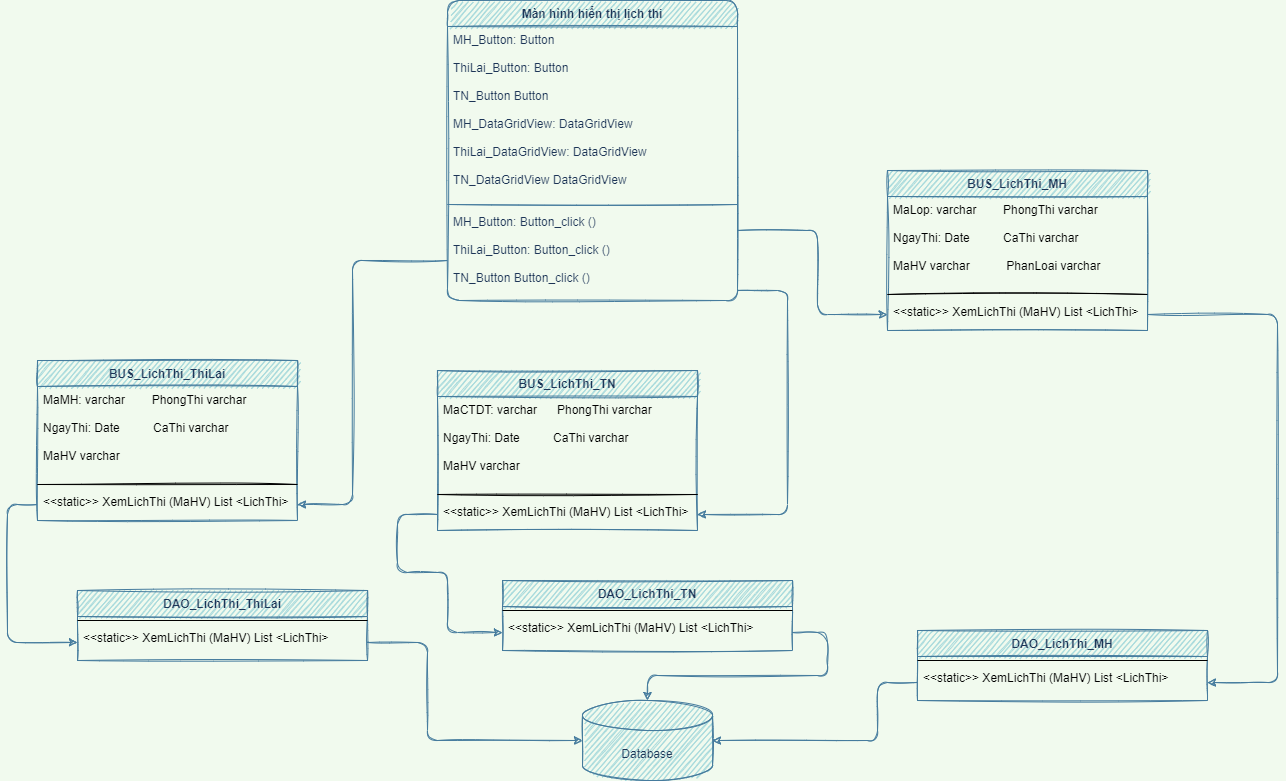

The diagram above was exported from draw.io. Its source (the exported page's mxGraphModel, read from the mxfile embedded in the PNG):
<mxGraphModel dx="1119" dy="480" grid="1" gridSize="10" guides="1" tooltips="1" connect="1" arrows="1" fold="1" page="1" pageScale="1" pageWidth="1169" pageHeight="827" background="#F1FAEE" math="0" shadow="0">
  <root>
    <mxCell id="T0fwKUCd9z-7e_WPy_Ry-0" />
    <mxCell id="T0fwKUCd9z-7e_WPy_Ry-1" parent="T0fwKUCd9z-7e_WPy_Ry-0" />
    <mxCell id="QCI6adNPaVNiq3Mg5IJs-0" value="Màn hình hiển thị lịch thi" style="swimlane;fontStyle=1;align=center;verticalAlign=top;childLayout=stackLayout;horizontal=1;startSize=26;horizontalStack=0;resizeParent=1;resizeParentMax=0;resizeLast=0;collapsible=1;marginBottom=0;rounded=1;fillColor=#A8DADC;strokeColor=#457B9D;fontColor=#1D3557;sketch=1;" vertex="1" parent="T0fwKUCd9z-7e_WPy_Ry-1">
      <mxGeometry x="450" y="30" width="290" height="300" as="geometry" />
    </mxCell>
    <mxCell id="QCI6adNPaVNiq3Mg5IJs-1" value="MH_Button: Button&#10;&#10;ThiLai_Button: Button&#10;&#10;TN_Button Button&#10;&#10;MH_DataGridView: DataGridView&#10;&#10;ThiLai_DataGridView: DataGridView&#10;&#10;TN_DataGridView DataGridView" style="text;strokeColor=none;fillColor=none;align=left;verticalAlign=top;spacingLeft=4;spacingRight=4;overflow=hidden;rotatable=0;points=[[0,0.5],[1,0.5]];portConstraint=eastwest;fontColor=#1D3557;sketch=1;" vertex="1" parent="QCI6adNPaVNiq3Mg5IJs-0">
      <mxGeometry y="26" width="290" height="174" as="geometry" />
    </mxCell>
    <mxCell id="QCI6adNPaVNiq3Mg5IJs-2" value="" style="line;strokeWidth=1;fillColor=none;align=left;verticalAlign=middle;spacingTop=-1;spacingLeft=3;spacingRight=3;rotatable=0;labelPosition=right;points=[];portConstraint=eastwest;labelBackgroundColor=#F1FAEE;strokeColor=#457B9D;fontColor=#1D3557;sketch=1;" vertex="1" parent="QCI6adNPaVNiq3Mg5IJs-0">
      <mxGeometry y="200" width="290" height="8" as="geometry" />
    </mxCell>
    <mxCell id="QCI6adNPaVNiq3Mg5IJs-3" value="MH_Button: Button_click ()&#10;&#10;ThiLai_Button: Button_click ()&#10;&#10;TN_Button Button_click ()" style="text;strokeColor=none;fillColor=none;align=left;verticalAlign=top;spacingLeft=4;spacingRight=4;overflow=hidden;rotatable=0;points=[[0,0.5],[1,0.5]];portConstraint=eastwest;fontColor=#1D3557;sketch=1;" vertex="1" parent="QCI6adNPaVNiq3Mg5IJs-0">
      <mxGeometry y="208" width="290" height="92" as="geometry" />
    </mxCell>
    <mxCell id="QCI6adNPaVNiq3Mg5IJs-4" value="BUS_LichThi_ThiLai" style="swimlane;fontStyle=1;align=center;verticalAlign=top;childLayout=stackLayout;horizontal=1;startSize=26;horizontalStack=0;resizeParent=1;resizeParentMax=0;resizeLast=0;collapsible=1;marginBottom=0;rounded=0;fontColor=#1D3557;strokeColor=#457B9D;fillColor=#A8DADC;sketch=1;" vertex="1" parent="T0fwKUCd9z-7e_WPy_Ry-1">
      <mxGeometry x="40" y="390" width="260" height="160" as="geometry" />
    </mxCell>
    <mxCell id="QCI6adNPaVNiq3Mg5IJs-5" value="MaMH: varchar        PhongThi varchar&#10;&#10;NgayThi: Date          CaThi varchar&#10;&#10;MaHV varchar" style="text;strokeColor=none;fillColor=none;align=left;verticalAlign=top;spacingLeft=4;spacingRight=4;overflow=hidden;rotatable=0;points=[[0,0.5],[1,0.5]];portConstraint=eastwest;sketch=1;" vertex="1" parent="QCI6adNPaVNiq3Mg5IJs-4">
      <mxGeometry y="26" width="260" height="94" as="geometry" />
    </mxCell>
    <mxCell id="QCI6adNPaVNiq3Mg5IJs-6" value="" style="line;strokeWidth=1;fillColor=none;align=left;verticalAlign=middle;spacingTop=-1;spacingLeft=3;spacingRight=3;rotatable=0;labelPosition=right;points=[];portConstraint=eastwest;sketch=1;" vertex="1" parent="QCI6adNPaVNiq3Mg5IJs-4">
      <mxGeometry y="120" width="260" height="8" as="geometry" />
    </mxCell>
    <mxCell id="QCI6adNPaVNiq3Mg5IJs-7" value="&lt;&lt;static&gt;&gt; XemLichThi (MaHV) List &lt;LichThi&gt;" style="text;strokeColor=none;fillColor=none;align=left;verticalAlign=top;spacingLeft=4;spacingRight=4;overflow=hidden;rotatable=0;points=[[0,0.5],[1,0.5]];portConstraint=eastwest;sketch=1;" vertex="1" parent="QCI6adNPaVNiq3Mg5IJs-4">
      <mxGeometry y="128" width="260" height="32" as="geometry" />
    </mxCell>
    <mxCell id="QCI6adNPaVNiq3Mg5IJs-8" value="DAO_LichThi_ThiLai" style="swimlane;fontStyle=1;align=center;verticalAlign=top;childLayout=stackLayout;horizontal=1;startSize=26;horizontalStack=0;resizeParent=1;resizeParentMax=0;resizeLast=0;collapsible=1;marginBottom=0;rounded=0;sketch=1;fontColor=#1D3557;strokeColor=#457B9D;fillColor=#A8DADC;" vertex="1" parent="T0fwKUCd9z-7e_WPy_Ry-1">
      <mxGeometry x="80" y="620" width="290" height="70" as="geometry" />
    </mxCell>
    <mxCell id="QCI6adNPaVNiq3Mg5IJs-10" value="" style="line;strokeWidth=1;fillColor=none;align=left;verticalAlign=middle;spacingTop=-1;spacingLeft=3;spacingRight=3;rotatable=0;labelPosition=right;points=[];portConstraint=eastwest;" vertex="1" parent="QCI6adNPaVNiq3Mg5IJs-8">
      <mxGeometry y="26" width="290" height="8" as="geometry" />
    </mxCell>
    <mxCell id="QCI6adNPaVNiq3Mg5IJs-11" value="&lt;&lt;static&gt;&gt; XemLichThi (MaHV) List &lt;LichThi&gt;" style="text;strokeColor=none;fillColor=none;align=left;verticalAlign=top;spacingLeft=4;spacingRight=4;overflow=hidden;rotatable=0;points=[[0,0.5],[1,0.5]];portConstraint=eastwest;" vertex="1" parent="QCI6adNPaVNiq3Mg5IJs-8">
      <mxGeometry y="34" width="290" height="36" as="geometry" />
    </mxCell>
    <mxCell id="4MCTeNK87HOlOoewthCE-0" value="Database" style="shape=cylinder3;whiteSpace=wrap;html=1;boundedLbl=1;backgroundOutline=1;size=15;fillColor=#A8DADC;strokeColor=#457B9D;fontColor=#1D3557;rounded=1;sketch=1;" vertex="1" parent="T0fwKUCd9z-7e_WPy_Ry-1">
      <mxGeometry x="585" y="730" width="130" height="80" as="geometry" />
    </mxCell>
    <mxCell id="miePNLoBvZHJej18fdsJ-0" value="BUS_LichThi_MH" style="swimlane;fontStyle=1;align=center;verticalAlign=top;childLayout=stackLayout;horizontal=1;startSize=26;horizontalStack=0;resizeParent=1;resizeParentMax=0;resizeLast=0;collapsible=1;marginBottom=0;rounded=0;fontColor=#1D3557;strokeColor=#457B9D;fillColor=#A8DADC;sketch=1;" vertex="1" parent="T0fwKUCd9z-7e_WPy_Ry-1">
      <mxGeometry x="890" y="200" width="260" height="160" as="geometry" />
    </mxCell>
    <mxCell id="miePNLoBvZHJej18fdsJ-1" value="MaLop: varchar        PhongThi varchar&#10;&#10;NgayThi: Date          CaThi varchar&#10;&#10;MaHV varchar           PhanLoai varchar" style="text;strokeColor=none;fillColor=none;align=left;verticalAlign=top;spacingLeft=4;spacingRight=4;overflow=hidden;rotatable=0;points=[[0,0.5],[1,0.5]];portConstraint=eastwest;sketch=1;" vertex="1" parent="miePNLoBvZHJej18fdsJ-0">
      <mxGeometry y="26" width="260" height="94" as="geometry" />
    </mxCell>
    <mxCell id="miePNLoBvZHJej18fdsJ-2" value="" style="line;strokeWidth=1;fillColor=none;align=left;verticalAlign=middle;spacingTop=-1;spacingLeft=3;spacingRight=3;rotatable=0;labelPosition=right;points=[];portConstraint=eastwest;sketch=1;" vertex="1" parent="miePNLoBvZHJej18fdsJ-0">
      <mxGeometry y="120" width="260" height="8" as="geometry" />
    </mxCell>
    <mxCell id="miePNLoBvZHJej18fdsJ-3" value="&lt;&lt;static&gt;&gt; XemLichThi (MaHV) List &lt;LichThi&gt;" style="text;strokeColor=none;fillColor=none;align=left;verticalAlign=top;spacingLeft=4;spacingRight=4;overflow=hidden;rotatable=0;points=[[0,0.5],[1,0.5]];portConstraint=eastwest;sketch=1;" vertex="1" parent="miePNLoBvZHJej18fdsJ-0">
      <mxGeometry y="128" width="260" height="32" as="geometry" />
    </mxCell>
    <mxCell id="miePNLoBvZHJej18fdsJ-5" value="DAO_LichThi_MH" style="swimlane;fontStyle=1;align=center;verticalAlign=top;childLayout=stackLayout;horizontal=1;startSize=26;horizontalStack=0;resizeParent=1;resizeParentMax=0;resizeLast=0;collapsible=1;marginBottom=0;rounded=0;sketch=1;fontColor=#1D3557;strokeColor=#457B9D;fillColor=#A8DADC;" vertex="1" parent="T0fwKUCd9z-7e_WPy_Ry-1">
      <mxGeometry x="920" y="660" width="290" height="70" as="geometry" />
    </mxCell>
    <mxCell id="miePNLoBvZHJej18fdsJ-6" value="" style="line;strokeWidth=1;fillColor=none;align=left;verticalAlign=middle;spacingTop=-1;spacingLeft=3;spacingRight=3;rotatable=0;labelPosition=right;points=[];portConstraint=eastwest;" vertex="1" parent="miePNLoBvZHJej18fdsJ-5">
      <mxGeometry y="26" width="290" height="8" as="geometry" />
    </mxCell>
    <mxCell id="miePNLoBvZHJej18fdsJ-7" value="&lt;&lt;static&gt;&gt; XemLichThi (MaHV) List &lt;LichThi&gt;" style="text;strokeColor=none;fillColor=none;align=left;verticalAlign=top;spacingLeft=4;spacingRight=4;overflow=hidden;rotatable=0;points=[[0,0.5],[1,0.5]];portConstraint=eastwest;" vertex="1" parent="miePNLoBvZHJej18fdsJ-5">
      <mxGeometry y="34" width="290" height="36" as="geometry" />
    </mxCell>
    <mxCell id="miePNLoBvZHJej18fdsJ-8" value="BUS_LichThi_TN" style="swimlane;fontStyle=1;align=center;verticalAlign=top;childLayout=stackLayout;horizontal=1;startSize=26;horizontalStack=0;resizeParent=1;resizeParentMax=0;resizeLast=0;collapsible=1;marginBottom=0;rounded=0;fontColor=#1D3557;strokeColor=#457B9D;fillColor=#A8DADC;sketch=1;" vertex="1" parent="T0fwKUCd9z-7e_WPy_Ry-1">
      <mxGeometry x="440" y="400" width="260" height="160" as="geometry" />
    </mxCell>
    <mxCell id="miePNLoBvZHJej18fdsJ-9" value="MaCTDT: varchar      PhongThi varchar&#10;&#10;NgayThi: Date          CaThi varchar&#10;&#10;MaHV varchar           " style="text;strokeColor=none;fillColor=none;align=left;verticalAlign=top;spacingLeft=4;spacingRight=4;overflow=hidden;rotatable=0;points=[[0,0.5],[1,0.5]];portConstraint=eastwest;sketch=1;" vertex="1" parent="miePNLoBvZHJej18fdsJ-8">
      <mxGeometry y="26" width="260" height="94" as="geometry" />
    </mxCell>
    <mxCell id="miePNLoBvZHJej18fdsJ-10" value="" style="line;strokeWidth=1;fillColor=none;align=left;verticalAlign=middle;spacingTop=-1;spacingLeft=3;spacingRight=3;rotatable=0;labelPosition=right;points=[];portConstraint=eastwest;sketch=1;" vertex="1" parent="miePNLoBvZHJej18fdsJ-8">
      <mxGeometry y="120" width="260" height="8" as="geometry" />
    </mxCell>
    <mxCell id="miePNLoBvZHJej18fdsJ-11" value="&lt;&lt;static&gt;&gt; XemLichThi (MaHV) List &lt;LichThi&gt;" style="text;strokeColor=none;fillColor=none;align=left;verticalAlign=top;spacingLeft=4;spacingRight=4;overflow=hidden;rotatable=0;points=[[0,0.5],[1,0.5]];portConstraint=eastwest;sketch=1;" vertex="1" parent="miePNLoBvZHJej18fdsJ-8">
      <mxGeometry y="128" width="260" height="32" as="geometry" />
    </mxCell>
    <mxCell id="miePNLoBvZHJej18fdsJ-13" value="DAO_LichThi_TN" style="swimlane;fontStyle=1;align=center;verticalAlign=top;childLayout=stackLayout;horizontal=1;startSize=26;horizontalStack=0;resizeParent=1;resizeParentMax=0;resizeLast=0;collapsible=1;marginBottom=0;rounded=0;sketch=1;fontColor=#1D3557;strokeColor=#457B9D;fillColor=#A8DADC;" vertex="1" parent="T0fwKUCd9z-7e_WPy_Ry-1">
      <mxGeometry x="505" y="610" width="290" height="70" as="geometry" />
    </mxCell>
    <mxCell id="miePNLoBvZHJej18fdsJ-14" value="" style="line;strokeWidth=1;fillColor=none;align=left;verticalAlign=middle;spacingTop=-1;spacingLeft=3;spacingRight=3;rotatable=0;labelPosition=right;points=[];portConstraint=eastwest;" vertex="1" parent="miePNLoBvZHJej18fdsJ-13">
      <mxGeometry y="26" width="290" height="8" as="geometry" />
    </mxCell>
    <mxCell id="miePNLoBvZHJej18fdsJ-15" value="&lt;&lt;static&gt;&gt; XemLichThi (MaHV) List &lt;LichThi&gt;" style="text;strokeColor=none;fillColor=none;align=left;verticalAlign=top;spacingLeft=4;spacingRight=4;overflow=hidden;rotatable=0;points=[[0,0.5],[1,0.5]];portConstraint=eastwest;" vertex="1" parent="miePNLoBvZHJej18fdsJ-13">
      <mxGeometry y="34" width="290" height="36" as="geometry" />
    </mxCell>
    <mxCell id="98W6Q5Kq5O0emkaxfWf8-0" style="edgeStyle=orthogonalEdgeStyle;curved=0;rounded=1;sketch=1;orthogonalLoop=1;jettySize=auto;html=1;entryX=1;entryY=0.5;entryDx=0;entryDy=0;fontColor=#1D3557;strokeColor=#457B9D;fillColor=#A8DADC;" edge="1" parent="T0fwKUCd9z-7e_WPy_Ry-1" source="QCI6adNPaVNiq3Mg5IJs-3" target="QCI6adNPaVNiq3Mg5IJs-7">
      <mxGeometry relative="1" as="geometry">
        <Array as="points">
          <mxPoint x="355" y="290" />
          <mxPoint x="355" y="534" />
        </Array>
      </mxGeometry>
    </mxCell>
    <mxCell id="98W6Q5Kq5O0emkaxfWf8-1" style="edgeStyle=orthogonalEdgeStyle;curved=0;rounded=1;sketch=1;orthogonalLoop=1;jettySize=auto;html=1;entryX=0;entryY=0.5;entryDx=0;entryDy=0;fontColor=#1D3557;strokeColor=#457B9D;fillColor=#A8DADC;" edge="1" parent="T0fwKUCd9z-7e_WPy_Ry-1" source="QCI6adNPaVNiq3Mg5IJs-7" target="QCI6adNPaVNiq3Mg5IJs-11">
      <mxGeometry relative="1" as="geometry">
        <Array as="points">
          <mxPoint x="10" y="534" />
          <mxPoint x="10" y="672" />
        </Array>
      </mxGeometry>
    </mxCell>
    <mxCell id="98W6Q5Kq5O0emkaxfWf8-2" style="edgeStyle=orthogonalEdgeStyle;rounded=1;sketch=1;orthogonalLoop=1;jettySize=auto;html=1;entryX=0;entryY=0.5;entryDx=0;entryDy=0;entryPerimeter=0;fontColor=#1D3557;strokeColor=#457B9D;fillColor=#A8DADC;" edge="1" parent="T0fwKUCd9z-7e_WPy_Ry-1" source="QCI6adNPaVNiq3Mg5IJs-11" target="4MCTeNK87HOlOoewthCE-0">
      <mxGeometry relative="1" as="geometry">
        <Array as="points">
          <mxPoint x="430" y="672" />
          <mxPoint x="430" y="770" />
        </Array>
      </mxGeometry>
    </mxCell>
    <mxCell id="98W6Q5Kq5O0emkaxfWf8-3" style="edgeStyle=orthogonalEdgeStyle;rounded=1;sketch=1;orthogonalLoop=1;jettySize=auto;html=1;entryX=0;entryY=0.5;entryDx=0;entryDy=0;fontColor=#1D3557;strokeColor=#457B9D;fillColor=#A8DADC;" edge="1" parent="T0fwKUCd9z-7e_WPy_Ry-1" source="QCI6adNPaVNiq3Mg5IJs-3" target="miePNLoBvZHJej18fdsJ-3">
      <mxGeometry relative="1" as="geometry">
        <Array as="points">
          <mxPoint x="820" y="260" />
          <mxPoint x="820" y="344" />
        </Array>
      </mxGeometry>
    </mxCell>
    <mxCell id="98W6Q5Kq5O0emkaxfWf8-4" style="edgeStyle=orthogonalEdgeStyle;rounded=1;sketch=1;orthogonalLoop=1;jettySize=auto;html=1;fontColor=#1D3557;strokeColor=#457B9D;fillColor=#A8DADC;entryX=1;entryY=0.5;entryDx=0;entryDy=0;" edge="1" parent="T0fwKUCd9z-7e_WPy_Ry-1" source="miePNLoBvZHJej18fdsJ-3" target="miePNLoBvZHJej18fdsJ-7">
      <mxGeometry relative="1" as="geometry">
        <mxPoint x="1320" y="450" as="targetPoint" />
        <Array as="points">
          <mxPoint x="1280" y="344" />
          <mxPoint x="1280" y="712" />
        </Array>
      </mxGeometry>
    </mxCell>
    <mxCell id="98W6Q5Kq5O0emkaxfWf8-9" style="edgeStyle=orthogonalEdgeStyle;rounded=1;sketch=1;orthogonalLoop=1;jettySize=auto;html=1;entryX=1;entryY=0.5;entryDx=0;entryDy=0;entryPerimeter=0;fontColor=#1D3557;strokeColor=#457B9D;fillColor=#A8DADC;" edge="1" parent="T0fwKUCd9z-7e_WPy_Ry-1" source="miePNLoBvZHJej18fdsJ-7" target="4MCTeNK87HOlOoewthCE-0">
      <mxGeometry relative="1" as="geometry">
        <Array as="points">
          <mxPoint x="880" y="712" />
          <mxPoint x="880" y="770" />
        </Array>
      </mxGeometry>
    </mxCell>
    <mxCell id="98W6Q5Kq5O0emkaxfWf8-10" style="edgeStyle=orthogonalEdgeStyle;rounded=1;sketch=1;orthogonalLoop=1;jettySize=auto;html=1;fontColor=#1D3557;strokeColor=#457B9D;fillColor=#A8DADC;" edge="1" parent="T0fwKUCd9z-7e_WPy_Ry-1" source="QCI6adNPaVNiq3Mg5IJs-3" target="miePNLoBvZHJej18fdsJ-11">
      <mxGeometry relative="1" as="geometry">
        <mxPoint x="750" y="400" as="targetPoint" />
        <Array as="points">
          <mxPoint x="790" y="320" />
          <mxPoint x="790" y="544" />
        </Array>
      </mxGeometry>
    </mxCell>
    <mxCell id="98W6Q5Kq5O0emkaxfWf8-11" style="edgeStyle=orthogonalEdgeStyle;rounded=1;sketch=1;orthogonalLoop=1;jettySize=auto;html=1;entryX=0;entryY=0.5;entryDx=0;entryDy=0;fontColor=#1D3557;strokeColor=#457B9D;fillColor=#A8DADC;" edge="1" parent="T0fwKUCd9z-7e_WPy_Ry-1" source="miePNLoBvZHJej18fdsJ-11" target="miePNLoBvZHJej18fdsJ-15">
      <mxGeometry relative="1" as="geometry">
        <Array as="points">
          <mxPoint x="400" y="544" />
          <mxPoint x="400" y="602" />
          <mxPoint x="450" y="602" />
          <mxPoint x="450" y="662" />
        </Array>
      </mxGeometry>
    </mxCell>
    <mxCell id="98W6Q5Kq5O0emkaxfWf8-12" style="edgeStyle=orthogonalEdgeStyle;rounded=1;sketch=1;orthogonalLoop=1;jettySize=auto;html=1;fontColor=#1D3557;strokeColor=#457B9D;fillColor=#A8DADC;" edge="1" parent="T0fwKUCd9z-7e_WPy_Ry-1" source="miePNLoBvZHJej18fdsJ-15" target="4MCTeNK87HOlOoewthCE-0">
      <mxGeometry relative="1" as="geometry">
        <Array as="points">
          <mxPoint x="830" y="662" />
          <mxPoint x="830" y="705" />
          <mxPoint x="650" y="705" />
        </Array>
      </mxGeometry>
    </mxCell>
  </root>
</mxGraphModel>